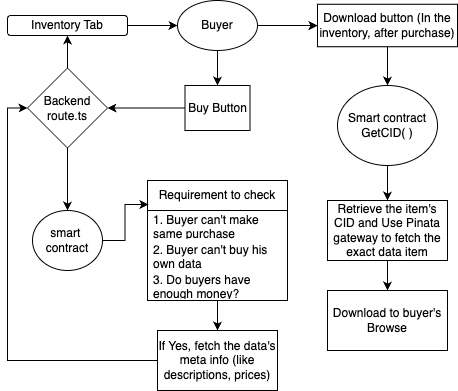

The diagram above was exported from draw.io. Its source (the exported page's mxGraphModel, read from the mxfile embedded in the PNG):
<mxGraphModel dx="954" dy="605" grid="1" gridSize="10" guides="1" tooltips="1" connect="1" arrows="1" fold="1" page="1" pageScale="1" pageWidth="850" pageHeight="1100" math="0" shadow="0">
  <root>
    <mxCell id="0" />
    <mxCell id="1" parent="0" />
    <mxCell id="bEf0dLHDSjCz_keQgG7y-7" value="" style="edgeStyle=orthogonalEdgeStyle;rounded=0;orthogonalLoop=1;jettySize=auto;html=1;" edge="1" parent="1" source="bEf0dLHDSjCz_keQgG7y-5" target="bEf0dLHDSjCz_keQgG7y-6">
      <mxGeometry relative="1" as="geometry" />
    </mxCell>
    <mxCell id="bEf0dLHDSjCz_keQgG7y-33" value="" style="edgeStyle=orthogonalEdgeStyle;rounded=0;orthogonalLoop=1;jettySize=auto;html=1;" edge="1" parent="1" source="bEf0dLHDSjCz_keQgG7y-5" target="bEf0dLHDSjCz_keQgG7y-32">
      <mxGeometry relative="1" as="geometry" />
    </mxCell>
    <mxCell id="bEf0dLHDSjCz_keQgG7y-5" value="Buyer" style="ellipse;whiteSpace=wrap;html=1;" vertex="1" parent="1">
      <mxGeometry x="370" y="160" width="80" height="50" as="geometry" />
    </mxCell>
    <mxCell id="bEf0dLHDSjCz_keQgG7y-9" value="" style="edgeStyle=orthogonalEdgeStyle;rounded=0;orthogonalLoop=1;jettySize=auto;html=1;" edge="1" parent="1" source="bEf0dLHDSjCz_keQgG7y-6" target="bEf0dLHDSjCz_keQgG7y-8">
      <mxGeometry relative="1" as="geometry" />
    </mxCell>
    <mxCell id="bEf0dLHDSjCz_keQgG7y-6" value="Buy Button" style="whiteSpace=wrap;html=1;" vertex="1" parent="1">
      <mxGeometry x="377.5" y="245" width="65" height="45" as="geometry" />
    </mxCell>
    <mxCell id="bEf0dLHDSjCz_keQgG7y-11" value="" style="edgeStyle=orthogonalEdgeStyle;rounded=0;orthogonalLoop=1;jettySize=auto;html=1;" edge="1" parent="1" source="bEf0dLHDSjCz_keQgG7y-8" target="bEf0dLHDSjCz_keQgG7y-10">
      <mxGeometry relative="1" as="geometry" />
    </mxCell>
    <mxCell id="bEf0dLHDSjCz_keQgG7y-28" style="edgeStyle=orthogonalEdgeStyle;rounded=0;orthogonalLoop=1;jettySize=auto;html=1;exitX=0.5;exitY=0;exitDx=0;exitDy=0;" edge="1" parent="1" source="bEf0dLHDSjCz_keQgG7y-8" target="bEf0dLHDSjCz_keQgG7y-30">
      <mxGeometry relative="1" as="geometry">
        <mxPoint x="260" y="200" as="targetPoint" />
      </mxGeometry>
    </mxCell>
    <mxCell id="bEf0dLHDSjCz_keQgG7y-8" value="Backend&lt;div&gt;route.ts&lt;/div&gt;" style="rhombus;whiteSpace=wrap;html=1;" vertex="1" parent="1">
      <mxGeometry x="220" y="227.5" width="80" height="80" as="geometry" />
    </mxCell>
    <mxCell id="bEf0dLHDSjCz_keQgG7y-10" value="smart&amp;nbsp;&lt;div&gt;contract&lt;/div&gt;" style="ellipse;whiteSpace=wrap;html=1;" vertex="1" parent="1">
      <mxGeometry x="225" y="370" width="70" height="60" as="geometry" />
    </mxCell>
    <mxCell id="bEf0dLHDSjCz_keQgG7y-24" value="" style="edgeStyle=orthogonalEdgeStyle;rounded=0;orthogonalLoop=1;jettySize=auto;html=1;" edge="1" parent="1" source="bEf0dLHDSjCz_keQgG7y-15" target="bEf0dLHDSjCz_keQgG7y-23">
      <mxGeometry relative="1" as="geometry" />
    </mxCell>
    <mxCell id="bEf0dLHDSjCz_keQgG7y-15" value="Requirement to check" style="swimlane;fontStyle=0;childLayout=stackLayout;horizontal=1;startSize=30;horizontalStack=0;resizeParent=1;resizeParentMax=0;resizeLast=0;collapsible=1;marginBottom=0;whiteSpace=wrap;html=1;" vertex="1" parent="1">
      <mxGeometry x="340" y="340" width="140" height="120" as="geometry" />
    </mxCell>
    <mxCell id="bEf0dLHDSjCz_keQgG7y-16" value="1. Buyer can't make same purchase" style="text;strokeColor=none;fillColor=none;align=left;verticalAlign=middle;spacingLeft=4;spacingRight=4;overflow=hidden;points=[[0,0.5],[1,0.5]];portConstraint=eastwest;rotatable=0;whiteSpace=wrap;html=1;" vertex="1" parent="bEf0dLHDSjCz_keQgG7y-15">
      <mxGeometry y="30" width="140" height="30" as="geometry" />
    </mxCell>
    <mxCell id="bEf0dLHDSjCz_keQgG7y-17" value="2. Buyer can't buy his own data" style="text;strokeColor=none;fillColor=none;align=left;verticalAlign=middle;spacingLeft=4;spacingRight=4;overflow=hidden;points=[[0,0.5],[1,0.5]];portConstraint=eastwest;rotatable=0;whiteSpace=wrap;html=1;" vertex="1" parent="bEf0dLHDSjCz_keQgG7y-15">
      <mxGeometry y="60" width="140" height="30" as="geometry" />
    </mxCell>
    <mxCell id="bEf0dLHDSjCz_keQgG7y-18" value="3. Do buyers have enough money?" style="text;strokeColor=none;fillColor=none;align=left;verticalAlign=middle;spacingLeft=4;spacingRight=4;overflow=hidden;points=[[0,0.5],[1,0.5]];portConstraint=eastwest;rotatable=0;whiteSpace=wrap;html=1;" vertex="1" parent="bEf0dLHDSjCz_keQgG7y-15">
      <mxGeometry y="90" width="140" height="30" as="geometry" />
    </mxCell>
    <mxCell id="bEf0dLHDSjCz_keQgG7y-22" style="edgeStyle=orthogonalEdgeStyle;rounded=0;orthogonalLoop=1;jettySize=auto;html=1;exitX=1;exitY=0.5;exitDx=0;exitDy=0;entryX=0.007;entryY=0.2;entryDx=0;entryDy=0;entryPerimeter=0;" edge="1" parent="1" source="bEf0dLHDSjCz_keQgG7y-10" target="bEf0dLHDSjCz_keQgG7y-15">
      <mxGeometry relative="1" as="geometry" />
    </mxCell>
    <mxCell id="bEf0dLHDSjCz_keQgG7y-26" value="" style="edgeStyle=orthogonalEdgeStyle;rounded=0;orthogonalLoop=1;jettySize=auto;html=1;entryX=0;entryY=0.5;entryDx=0;entryDy=0;" edge="1" parent="1" source="bEf0dLHDSjCz_keQgG7y-23" target="bEf0dLHDSjCz_keQgG7y-8">
      <mxGeometry relative="1" as="geometry">
        <mxPoint x="270" y="520" as="targetPoint" />
      </mxGeometry>
    </mxCell>
    <mxCell id="bEf0dLHDSjCz_keQgG7y-23" value="If Yes, fetch the data's meta info (like descriptions, prices)" style="whiteSpace=wrap;html=1;fontStyle=0;startSize=30;" vertex="1" parent="1">
      <mxGeometry x="350" y="490" width="120" height="60" as="geometry" />
    </mxCell>
    <mxCell id="bEf0dLHDSjCz_keQgG7y-31" value="" style="edgeStyle=orthogonalEdgeStyle;rounded=0;orthogonalLoop=1;jettySize=auto;html=1;" edge="1" parent="1" source="bEf0dLHDSjCz_keQgG7y-30" target="bEf0dLHDSjCz_keQgG7y-5">
      <mxGeometry relative="1" as="geometry" />
    </mxCell>
    <mxCell id="bEf0dLHDSjCz_keQgG7y-30" value="Inventory Tab" style="rounded=1;whiteSpace=wrap;html=1;" vertex="1" parent="1">
      <mxGeometry x="200" y="175" width="120" height="20" as="geometry" />
    </mxCell>
    <mxCell id="bEf0dLHDSjCz_keQgG7y-35" value="" style="edgeStyle=orthogonalEdgeStyle;rounded=0;orthogonalLoop=1;jettySize=auto;html=1;" edge="1" parent="1" source="bEf0dLHDSjCz_keQgG7y-32" target="bEf0dLHDSjCz_keQgG7y-34">
      <mxGeometry relative="1" as="geometry" />
    </mxCell>
    <mxCell id="bEf0dLHDSjCz_keQgG7y-32" value="Download button (In the inventory, after purchase)" style="whiteSpace=wrap;html=1;" vertex="1" parent="1">
      <mxGeometry x="510" y="163.75" width="140" height="42.5" as="geometry" />
    </mxCell>
    <mxCell id="bEf0dLHDSjCz_keQgG7y-37" value="" style="edgeStyle=orthogonalEdgeStyle;rounded=0;orthogonalLoop=1;jettySize=auto;html=1;" edge="1" parent="1" source="bEf0dLHDSjCz_keQgG7y-34" target="bEf0dLHDSjCz_keQgG7y-36">
      <mxGeometry relative="1" as="geometry" />
    </mxCell>
    <mxCell id="bEf0dLHDSjCz_keQgG7y-34" value="Smart contract&lt;div&gt;GetCID( )&lt;/div&gt;" style="ellipse;whiteSpace=wrap;html=1;" vertex="1" parent="1">
      <mxGeometry x="530" y="245" width="100" height="80" as="geometry" />
    </mxCell>
    <mxCell id="bEf0dLHDSjCz_keQgG7y-39" value="" style="edgeStyle=orthogonalEdgeStyle;rounded=0;orthogonalLoop=1;jettySize=auto;html=1;" edge="1" parent="1" source="bEf0dLHDSjCz_keQgG7y-36" target="bEf0dLHDSjCz_keQgG7y-38">
      <mxGeometry relative="1" as="geometry" />
    </mxCell>
    <mxCell id="bEf0dLHDSjCz_keQgG7y-36" value="Retrieve the item's CID and Use Pinata gateway to fetch the exact data item" style="whiteSpace=wrap;html=1;" vertex="1" parent="1">
      <mxGeometry x="520" y="360" width="120" height="60" as="geometry" />
    </mxCell>
    <mxCell id="bEf0dLHDSjCz_keQgG7y-38" value="Download to buyer's Browse" style="whiteSpace=wrap;html=1;" vertex="1" parent="1">
      <mxGeometry x="520" y="450" width="120" height="60" as="geometry" />
    </mxCell>
  </root>
</mxGraphModel>